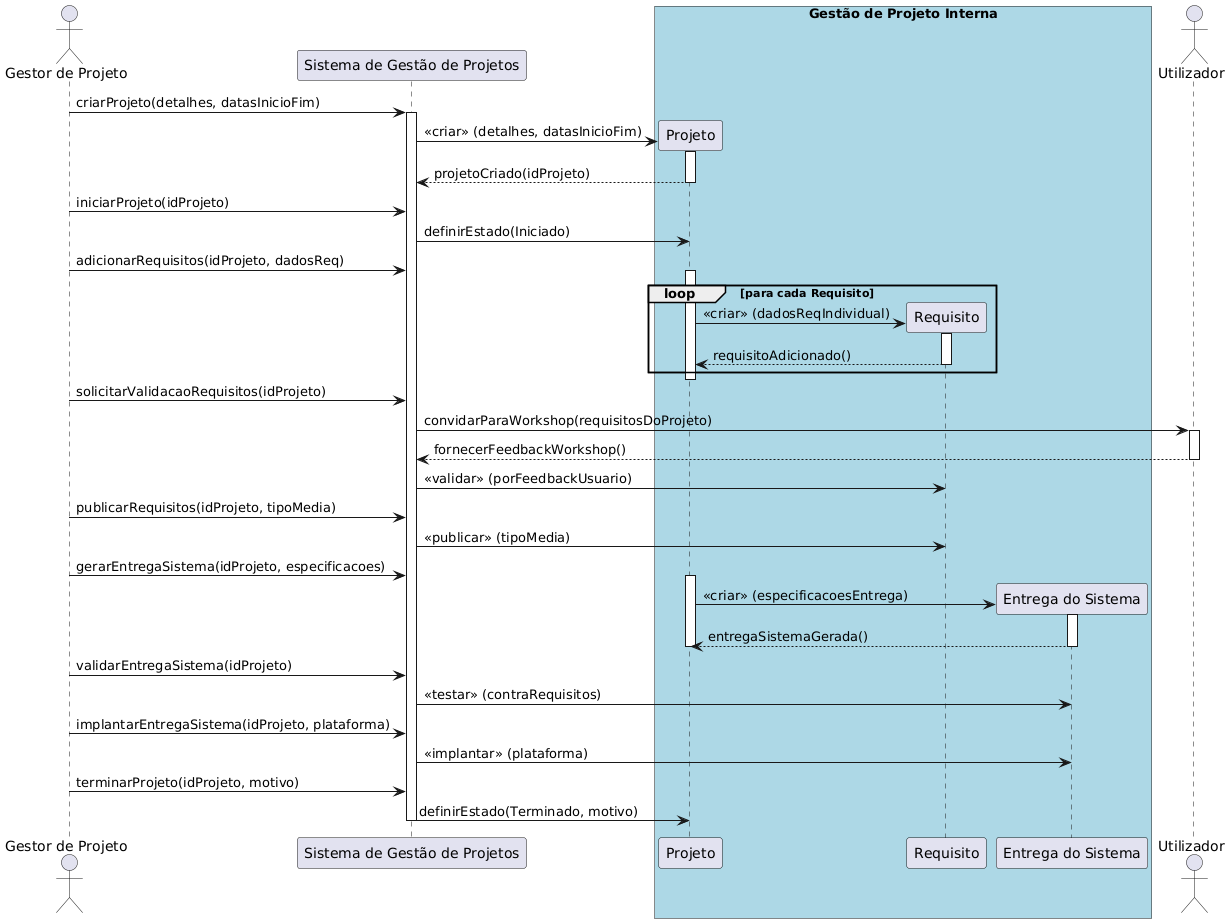

The diagram above was rendered by PlantUML. Its source (embedded in the PNG):
@startuml
actor "Gestor de Projeto" as ProjectManager
participant "Sistema de Gestão de Projetos" as PMS
box "Gestão de Projeto Interna" #LightBlue
    participant "Projeto" as Project
    participant "Requisito" as Requirement
    participant "Entrega do Sistema" as SystemArtifact
end box
actor "Utilizador" as User

ProjectManager -> PMS: criarProjeto(detalhes, datasInicioFim)
activate PMS
create Project
PMS -> Project: <<criar>> (detalhes, datasInicioFim)
activate Project
Project --> PMS: projetoCriado(idProjeto)
deactivate Project

ProjectManager -> PMS: iniciarProjeto(idProjeto)
PMS -> Project: definirEstado(Iniciado)

ProjectManager -> PMS: adicionarRequisitos(idProjeto, dadosReq)
activate Project
loop para cada Requisito
    create Requirement
    Project -> Requirement: <<criar>> (dadosReqIndividual)
    activate Requirement
    Requirement --> Project: requisitoAdicionado()
    deactivate Requirement
end
deactivate Project

ProjectManager -> PMS: solicitarValidacaoRequisitos(idProjeto)
PMS -> User: convidarParaWorkshop(requisitosDoProjeto)
activate User
User --> PMS: fornecerFeedbackWorkshop()
deactivate User
PMS -> Requirement: <<validar>> (porFeedbackUsuario)

ProjectManager -> PMS: publicarRequisitos(idProjeto, tipoMedia)
PMS -> Requirement: <<publicar>> (tipoMedia)

ProjectManager -> PMS: gerarEntregaSistema(idProjeto, especificacoes)
activate Project
create SystemArtifact
Project -> SystemArtifact: <<criar>> (especificacoesEntrega)
activate SystemArtifact
SystemArtifact --> Project: entregaSistemaGerada()
deactivate SystemArtifact
deactivate Project

ProjectManager -> PMS: validarEntregaSistema(idProjeto)
PMS -> SystemArtifact: <<testar>> (contraRequisitos)

ProjectManager -> PMS: implantarEntregaSistema(idProjeto, plataforma)
PMS -> SystemArtifact: <<implantar>> (plataforma)

ProjectManager -> PMS: terminarProjeto(idProjeto, motivo)
PMS -> Project: definirEstado(Terminado, motivo)

deactivate PMS
@enduml